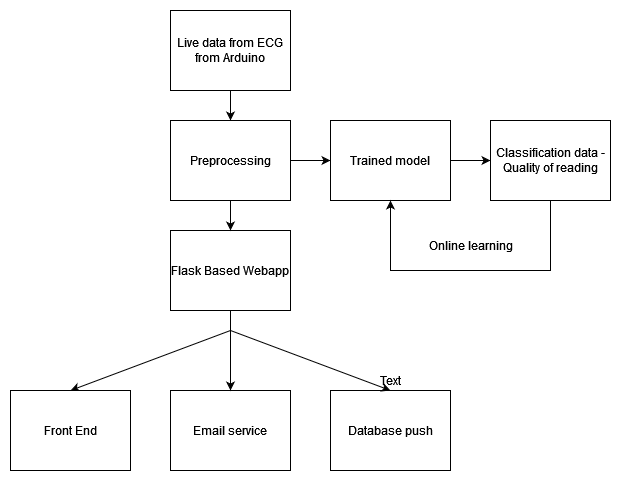

The diagram above was exported from draw.io. Its source (the exported page's mxGraphModel, read from the mxfile embedded in the PNG):
<mxGraphModel dx="1102" dy="559" grid="1" gridSize="10" guides="1" tooltips="1" connect="1" arrows="1" fold="1" page="1" pageScale="1" pageWidth="850" pageHeight="1100" math="0" shadow="0">
  <root>
    <mxCell id="0" />
    <mxCell id="1" parent="0" />
    <mxCell id="tqfVWx2bHLcmrho_LUWB-15" value="" style="edgeStyle=none;rounded=0;orthogonalLoop=1;jettySize=auto;html=1;" edge="1" parent="1" source="tqfVWx2bHLcmrho_LUWB-1" target="tqfVWx2bHLcmrho_LUWB-14">
      <mxGeometry relative="1" as="geometry" />
    </mxCell>
    <mxCell id="tqfVWx2bHLcmrho_LUWB-1" value="Live data from ECG from Arduino" style="rounded=0;whiteSpace=wrap;html=1;" vertex="1" parent="1">
      <mxGeometry x="240" y="140" width="120" height="80" as="geometry" />
    </mxCell>
    <mxCell id="tqfVWx2bHLcmrho_LUWB-7" style="rounded=0;orthogonalLoop=1;jettySize=auto;html=1;exitX=0.5;exitY=1;exitDx=0;exitDy=0;entryX=0.5;entryY=0;entryDx=0;entryDy=0;" edge="1" parent="1" source="tqfVWx2bHLcmrho_LUWB-2" target="tqfVWx2bHLcmrho_LUWB-3">
      <mxGeometry relative="1" as="geometry">
        <Array as="points">
          <mxPoint x="300" y="460" />
        </Array>
      </mxGeometry>
    </mxCell>
    <mxCell id="tqfVWx2bHLcmrho_LUWB-2" value="Flask Based Webapp" style="rounded=0;whiteSpace=wrap;html=1;" vertex="1" parent="1">
      <mxGeometry x="240" y="360" width="120" height="80" as="geometry" />
    </mxCell>
    <mxCell id="tqfVWx2bHLcmrho_LUWB-3" value="Front End" style="rounded=0;whiteSpace=wrap;html=1;" vertex="1" parent="1">
      <mxGeometry x="80" y="520" width="120" height="80" as="geometry" />
    </mxCell>
    <mxCell id="tqfVWx2bHLcmrho_LUWB-4" value="Email service" style="rounded=0;whiteSpace=wrap;html=1;" vertex="1" parent="1">
      <mxGeometry x="240" y="520" width="120" height="80" as="geometry" />
    </mxCell>
    <mxCell id="tqfVWx2bHLcmrho_LUWB-5" value="Database push" style="rounded=0;whiteSpace=wrap;html=1;" vertex="1" parent="1">
      <mxGeometry x="400" y="520" width="120" height="80" as="geometry" />
    </mxCell>
    <mxCell id="tqfVWx2bHLcmrho_LUWB-12" style="rounded=0;orthogonalLoop=1;jettySize=auto;html=1;exitX=0.5;exitY=1;exitDx=0;exitDy=0;entryX=0.5;entryY=0;entryDx=0;entryDy=0;" edge="1" parent="1" source="tqfVWx2bHLcmrho_LUWB-2" target="tqfVWx2bHLcmrho_LUWB-5">
      <mxGeometry relative="1" as="geometry">
        <mxPoint x="490" y="350" as="sourcePoint" />
        <mxPoint x="330" y="470" as="targetPoint" />
        <Array as="points">
          <mxPoint x="300" y="460" />
        </Array>
      </mxGeometry>
    </mxCell>
    <mxCell id="tqfVWx2bHLcmrho_LUWB-13" style="rounded=0;orthogonalLoop=1;jettySize=auto;html=1;exitX=0.5;exitY=1;exitDx=0;exitDy=0;entryX=0.5;entryY=0;entryDx=0;entryDy=0;" edge="1" parent="1" source="tqfVWx2bHLcmrho_LUWB-2" target="tqfVWx2bHLcmrho_LUWB-4">
      <mxGeometry relative="1" as="geometry">
        <mxPoint x="320" y="420" as="sourcePoint" />
        <mxPoint x="160" y="540" as="targetPoint" />
        <Array as="points">
          <mxPoint x="300" y="460" />
        </Array>
      </mxGeometry>
    </mxCell>
    <mxCell id="tqfVWx2bHLcmrho_LUWB-16" value="" style="edgeStyle=none;rounded=0;orthogonalLoop=1;jettySize=auto;html=1;" edge="1" parent="1" source="tqfVWx2bHLcmrho_LUWB-14" target="tqfVWx2bHLcmrho_LUWB-2">
      <mxGeometry relative="1" as="geometry" />
    </mxCell>
    <mxCell id="tqfVWx2bHLcmrho_LUWB-18" style="edgeStyle=none;rounded=0;orthogonalLoop=1;jettySize=auto;html=1;exitX=1;exitY=0.5;exitDx=0;exitDy=0;" edge="1" parent="1" source="tqfVWx2bHLcmrho_LUWB-14" target="tqfVWx2bHLcmrho_LUWB-17">
      <mxGeometry relative="1" as="geometry" />
    </mxCell>
    <mxCell id="tqfVWx2bHLcmrho_LUWB-14" value="Preprocessing" style="rounded=0;whiteSpace=wrap;html=1;" vertex="1" parent="1">
      <mxGeometry x="240" y="250" width="120" height="80" as="geometry" />
    </mxCell>
    <mxCell id="tqfVWx2bHLcmrho_LUWB-20" style="edgeStyle=none;rounded=0;orthogonalLoop=1;jettySize=auto;html=1;exitX=1;exitY=0.5;exitDx=0;exitDy=0;entryX=0;entryY=0.5;entryDx=0;entryDy=0;" edge="1" parent="1" source="tqfVWx2bHLcmrho_LUWB-17" target="tqfVWx2bHLcmrho_LUWB-19">
      <mxGeometry relative="1" as="geometry" />
    </mxCell>
    <mxCell id="tqfVWx2bHLcmrho_LUWB-17" value="Trained model" style="rounded=0;whiteSpace=wrap;html=1;" vertex="1" parent="1">
      <mxGeometry x="400" y="250" width="120" height="80" as="geometry" />
    </mxCell>
    <mxCell id="tqfVWx2bHLcmrho_LUWB-23" style="edgeStyle=none;rounded=0;orthogonalLoop=1;jettySize=auto;html=1;exitX=0.5;exitY=1;exitDx=0;exitDy=0;entryX=0.5;entryY=1;entryDx=0;entryDy=0;" edge="1" parent="1" source="tqfVWx2bHLcmrho_LUWB-19" target="tqfVWx2bHLcmrho_LUWB-17">
      <mxGeometry relative="1" as="geometry">
        <Array as="points">
          <mxPoint x="620" y="400" />
          <mxPoint x="460" y="400" />
        </Array>
      </mxGeometry>
    </mxCell>
    <mxCell id="tqfVWx2bHLcmrho_LUWB-19" value="Classification data - Quality of reading" style="rounded=0;whiteSpace=wrap;html=1;" vertex="1" parent="1">
      <mxGeometry x="560" y="250" width="120" height="80" as="geometry" />
    </mxCell>
    <mxCell id="tqfVWx2bHLcmrho_LUWB-24" value="Online learning" style="text;html=1;align=center;verticalAlign=middle;resizable=0;points=[];autosize=1;strokeColor=none;fillColor=none;" vertex="1" parent="1">
      <mxGeometry x="490" y="360" width="100" height="30" as="geometry" />
    </mxCell>
    <mxCell id="tqfVWx2bHLcmrho_LUWB-25" value="Text" style="text;html=1;align=center;verticalAlign=middle;resizable=0;points=[];autosize=1;strokeColor=none;fillColor=none;" vertex="1" parent="1">
      <mxGeometry x="440" y="495" width="40" height="30" as="geometry" />
    </mxCell>
  </root>
</mxGraphModel>